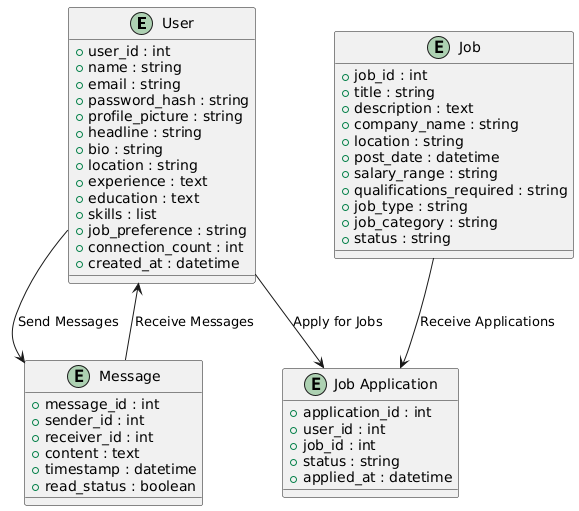

The diagram above was rendered by PlantUML. Its source (embedded in the PNG):
@startuml
' Define database entities with attributes
entity "User" as user {
    + user_id : int
    + name : string
    + email : string
    + password_hash : string
    + profile_picture : string
    + headline : string
    + bio : string
    + location : string
    + experience : text
    + education : text
    + skills : list
    + job_preference : string
    + connection_count : int
    + created_at : datetime
}

entity "Job" as job {
    + job_id : int
    + title : string
    + description : text
    + company_name : string
    + location : string
    + post_date : datetime
    + salary_range : string
    + qualifications_required : string
    + job_type : string
    + job_category : string
    + status : string
}

entity "Message" as message {
    + message_id : int
    + sender_id : int
    + receiver_id : int
    + content : text
    + timestamp : datetime
    + read_status : boolean
}

entity "Job Application" as job_application {
    + application_id : int
    + user_id : int
    + job_id : int
    + status : string
    + applied_at : datetime
}

' Define relationships between entities
user --> job_application : Apply for Jobs
job --> job_application : Receive Applications
user --> message : Send Messages
message --> user : Receive Messages
@enduml